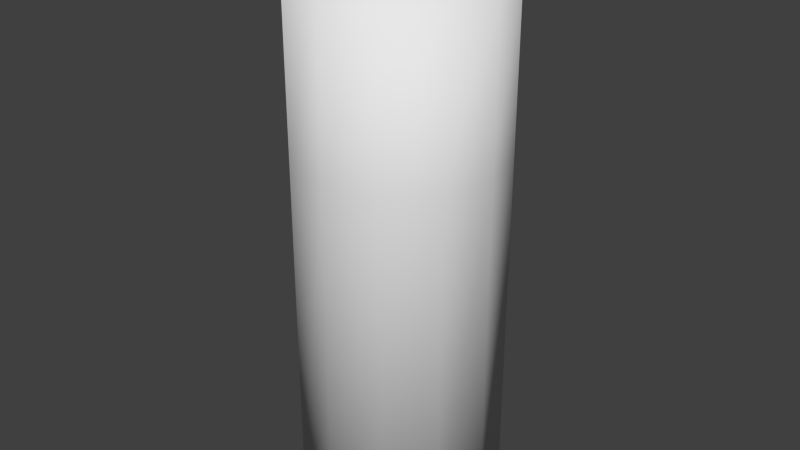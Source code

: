 # Source: Battery.blend  (saved by Blender 2.73.0; exported with 4.5.12 LTS)
import bpy
from mathutils import Matrix  # noqa: F401  (used for matrix-valued properties, if any)

bpy.ops.wm.read_factory_settings(use_empty=True)
scene = bpy.context.scene
scene.name = 'Scene'

# ---- collections
col_collection_1 = bpy.data.collections.new('Collection 1'); scene.collection.children.link(col_collection_1)

# ---- world
world_world = bpy.data.worlds.new('World'); scene.world = world_world
world_world.color = (0.05088, 0.05088, 0.05088)
world_world.use_sun_shadow = False
world_world.sun_shadow_jitter_overblur = 0.0
world_world.cycles.sampling_method = 'MANUAL'
world_world.cycles.sample_map_resolution = 256

# ---- meshes
me_circle = bpy.data.meshes.new('Circle')
me_circle.from_pydata([(0.0, 0.0502, 0.0), (-0.0251, 0.04348, 0.0), (-0.04348, 0.0251, 0.0), (-0.0502, -2.194e-09, 0.0), (-0.04348, -0.0251, 0.0), (-0.0251, -0.04348, 0.0), (-7.58e-09, -0.0502, 0.0), (0.0251, -0.04348, 0.0), (0.04348, -0.0251, 0.0), (0.0502, -2.334e-08, 0.0), (0.04348, 0.0251, 0.0), (0.0251, 0.04348, 0.0), (0.0, 0.0502, 0.2551), (-0.0251, 0.04348, 0.2551), (-0.04348, 0.0251, 0.2551), (-0.0502, -2.194e-09, 0.2551), (-0.04348, -0.0251, 0.2551), (-0.0251, -0.04348, 0.2551), (-7.58e-09, -0.0502, 0.2551), (0.0251, -0.04348, 0.2551), (0.04348, -0.0251, 0.2551), (0.0502, -2.334e-08, 0.2551), (0.04348, 0.0251, 0.2551), (0.0251, 0.04348, 0.2551), (1.062e-10, 0.03801, 0.2553), (-0.01901, 0.03292, 0.2553), (-0.03292, 0.01901, 0.2553), (-0.03801, -3.268e-09, 0.2553), (-0.03292, -0.01901, 0.2553), (-0.01901, -0.03292, 0.2553), (-5.634e-09, -0.03801, 0.2553), (0.01901, -0.03292, 0.2553), (0.03292, -0.01901, 0.2553), (0.03801, -1.928e-08, 0.2553), (0.03292, 0.01901, 0.2553), (0.01901, 0.03292, 0.2553), (4.042e-10, 0.02324, 0.2553), (-0.01162, 0.02012, 0.2553), (-0.02012, 0.01162, 0.2553), (-0.02324, -4.906e-09, 0.2553), (-0.02012, -0.01162, 0.2553), (-0.01162, -0.02012, 0.2553), (-3.104e-09, -0.02324, 0.2553), (0.01162, -0.02012, 0.2553), (0.02012, -0.01162, 0.2553), (0.02324, -1.469e-08, 0.2553), (0.02012, 0.01162, 0.2553), (0.01162, 0.02012, 0.2553), (4.042e-10, 0.02324, 0.2751), (-0.01162, 0.02012, 0.2751), (-0.02012, 0.01162, 0.2751), (-0.02324, -4.906e-09, 0.2751), (-0.02012, -0.01162, 0.2751), (-0.01162, -0.02012, 0.2751), (-3.104e-09, -0.02324, 0.2751), (0.01162, -0.02012, 0.2751), (0.02012, -0.01162, 0.2751), (0.02324, -1.469e-08, 0.2751), (0.02012, 0.01162, 0.2751), (0.01162, 0.02012, 0.2751), (5.354e-11, 0.04481, 0.0), (-0.02241, 0.03881, 0.0), (-0.03881, 0.02241, 0.0), (-0.04481, -2.708e-09, 0.0), (-0.03881, -0.02241, 0.0), (-0.02241, -0.03881, 0.0), (-6.713e-09, -0.04481, 0.0), (0.02241, -0.03881, 0.0), (0.03881, -0.02241, 0.0), (0.04481, -2.158e-08, 0.0), (0.03881, 0.02241, 0.0), (0.02241, 0.03881, 0.0), (9.039e-11, 0.0411, 0.0), (-0.02055, 0.0356, 0.0), (-0.0356, 0.02055, 0.0), (-0.0411, -3.103e-09, 0.0), (-0.0356, -0.02055, 0.0), (-0.02055, -0.0356, 0.0), (-6.116e-09, -0.0411, 0.0), (0.02055, -0.0356, 0.0), (0.0356, -0.02055, 0.0), (0.0411, -2.042e-08, 0.0), (0.0356, 0.02055, 0.0), (0.02055, 0.0356, 0.0), (9.039e-11, 0.0411, -0.0021), (-0.02055, 0.0356, -0.0021), (-0.0356, 0.02055, -0.0021), (-0.0411, -3.103e-09, -0.0021), (-0.0356, -0.02055, -0.0021), (-0.02055, -0.0356, -0.0021), (-6.116e-09, -0.0411, -0.0021), (0.02055, -0.0356, -0.0021), (0.0356, -0.02055, -0.0021), (0.0411, -2.042e-08, -0.0021), (0.0356, 0.02055, -0.0021), (0.02055, 0.0356, -0.0021), (0.0251, 0.04348, 0.1747), (0.0, 0.0502, 0.1747), (0.04348, 0.0251, 0.1747), (0.0502, -2.334e-08, 0.1747), (0.04348, -0.0251, 0.1747), (0.0251, -0.04348, 0.1747), (-7.58e-09, -0.0502, 0.1747), (-0.0251, -0.04348, 0.1747), (-0.04348, -0.0251, 0.1747), (-0.0502, -2.194e-09, 0.1747), (-0.04348, 0.0251, 0.1747), (-0.0251, 0.04348, 0.1747)], [], [(96, 97, 12, 23), (98, 96, 23, 22), (99, 98, 22, 21), (100, 99, 21, 20), (101, 100, 20, 19), (102, 101, 19, 18), (103, 102, 18, 17), (104, 103, 17, 16), (105, 104, 16, 15), (106, 105, 15, 14), (107, 106, 14, 13), (97, 107, 13, 12), (23, 12, 24, 35), (22, 23, 35, 34), (21, 22, 34, 33), (20, 21, 33, 32), (19, 20, 32, 31), (18, 19, 31, 30), (17, 18, 30, 29), (16, 17, 29, 28), (15, 16, 28, 27), (14, 15, 27, 26), (13, 14, 26, 25), (12, 13, 25, 24), (35, 24, 36, 47), (34, 35, 47, 46), (33, 34, 46, 45), (32, 33, 45, 44), (31, 32, 44, 43), (30, 31, 43, 42), (29, 30, 42, 41), (28, 29, 41, 40), (27, 28, 40, 39), (26, 27, 39, 38), (25, 26, 38, 37), (24, 25, 37, 36), (47, 36, 48, 59), (46, 47, 59, 58), (45, 46, 58, 57), (44, 45, 57, 56), (43, 44, 56, 55), (42, 43, 55, 54), (41, 42, 54, 53), (40, 41, 53, 52), (39, 40, 52, 51), (38, 39, 51, 50), (37, 38, 50, 49), (36, 37, 49, 48), (49, 50, 51, 52, 53, 54, 55, 56, 57, 58, 59, 48), (0, 11, 71, 60), (11, 10, 70, 71), (10, 9, 69, 70), (9, 8, 68, 69), (8, 7, 67, 68), (7, 6, 66, 67), (6, 5, 65, 66), (5, 4, 64, 65), (4, 3, 63, 64), (3, 2, 62, 63), (2, 1, 61, 62), (1, 0, 60, 61), (60, 71, 83, 72), (71, 70, 82, 83), (70, 69, 81, 82), (69, 68, 80, 81), (68, 67, 79, 80), (67, 66, 78, 79), (66, 65, 77, 78), (65, 64, 76, 77), (64, 63, 75, 76), (63, 62, 74, 75), (62, 61, 73, 74), (61, 60, 72, 73), (72, 83, 95, 84), (83, 82, 94, 95), (82, 81, 93, 94), (81, 80, 92, 93), (80, 79, 91, 92), (79, 78, 90, 91), (78, 77, 89, 90), (77, 76, 88, 89), (76, 75, 87, 88), (75, 74, 86, 87), (74, 73, 85, 86), (73, 72, 84, 85), (85, 84, 95, 94, 93, 92, 91, 90, 89, 88, 87, 86), (0, 1, 107, 97), (1, 2, 106, 107), (2, 3, 105, 106), (3, 4, 104, 105), (4, 5, 103, 104), (5, 6, 102, 103), (6, 7, 101, 102), (7, 8, 100, 101), (8, 9, 99, 100), (9, 10, 98, 99), (10, 11, 96, 98), (11, 0, 97, 96)])
me_circle.polygons.foreach_set('use_smooth', [True] * 98)
_uv = me_circle.uv_layers.new(name='UVMap')
_uv.uv.foreach_set('vector', [0.3424, 0.907, 0.2812, 0.907, 0.2812, 0.4535, 0.3424, 0.4535, 0.3954, 0.907, 0.3424, 0.907, 0.3424, 0.4535, 0.3954, 0.4535, 0.5095, 0.0, 0.5625, 6.744e-08, 0.5625, 0.4535, 0.5095, 0.4535, 0.4484, 6.744e-08, 0.5095, 0.0, 0.5095, 0.4535, 0.4484, 0.4535, 0.3954, 0.0, 0.4484, 6.744e-08, 0.4484, 0.4535, 0.3954, 0.4535, 0.2812, 0.4535, 0.2283, 0.4535, 0.2283, 0.0, 0.2813, 1.349e-07, 0.3424, 0.4535, 0.2812, 0.4535, 0.2813, 1.349e-07, 0.3424, 0.0, 0.3954, 0.4535, 0.3424, 0.4535, 0.3424, 0.0, 0.3954, 1.349e-07, 0.1141, 0.5465, 0.1671, 0.5465, 0.1671, 1.0, 0.1141, 1.0, 0.05297, 0.5465, 0.1141, 0.5465, 0.1141, 1.0, 0.05297, 1.0, 0.0, 0.5465, 0.05297, 0.5465, 0.05297, 1.0, 1.409e-08, 1.0, 0.2812, 0.907, 0.2283, 0.907, 0.2283, 0.4535, 0.2812, 0.4535, 0.1977, 0.07321, 0.2283, 0.2, 0.2006, 0.2178, 0.1774, 0.1218, 0.1447, 0.0, 0.1977, 0.07321, 0.1774, 0.1218, 0.1373, 0.06635, 0.08356, 0.0, 0.1447, 0.0, 0.1373, 0.06635, 0.09098, 0.06635, 0.03058, 0.07321, 0.08356, 0.0, 0.09098, 0.06635, 0.05087, 0.1218, 2.113e-08, 0.2, 0.03058, 0.07321, 0.05087, 0.1218, 0.02771, 0.2178, 0.0, 0.3465, 2.113e-08, 0.2, 0.02771, 0.2178, 0.02771, 0.3287, 0.03058, 0.4733, 0.0, 0.3465, 0.02771, 0.3287, 0.05087, 0.4247, 0.08356, 0.5465, 0.03058, 0.4733, 0.05087, 0.4247, 0.09098, 0.4801, 0.1447, 0.5465, 0.08356, 0.5465, 0.09098, 0.4801, 0.1373, 0.4801, 0.1977, 0.4733, 0.1447, 0.5465, 0.1373, 0.4801, 0.1774, 0.4247, 0.2283, 0.3465, 0.1977, 0.4733, 0.1774, 0.4247, 0.2006, 0.3287, 0.2283, 0.2, 0.2283, 0.3465, 0.2006, 0.3287, 0.2006, 0.2178, 0.7485, 0.07915, 0.8, 0.2163, 0.7253, 0.247, 0.6938, 0.1632, 0.6593, 0.0, 0.7485, 0.07915, 0.6938, 0.1632, 0.6393, 0.1148, 0.5563, 1.204e-07, 0.6593, 0.0, 0.6393, 0.1148, 0.5763, 0.1148, 0.4671, 0.07915, 0.5563, 1.204e-07, 0.5763, 0.1148, 0.5218, 0.1632, 0.4156, 0.2163, 0.4671, 0.07915, 0.5218, 0.1632, 0.4903, 0.247, 0.4156, 0.3746, 0.4156, 0.2163, 0.4903, 0.247, 0.4903, 0.3438, 0.4671, 0.5117, 0.4156, 0.3746, 0.4903, 0.3438, 0.5218, 0.4276, 0.5563, 0.5908, 0.4671, 0.5117, 0.5218, 0.4276, 0.5763, 0.476, 0.6593, 0.5908, 0.5563, 0.5908, 0.5763, 0.476, 0.6393, 0.476, 0.7485, 0.5117, 0.6593, 0.5908, 0.6393, 0.476, 0.6938, 0.4276, 0.8, 0.3746, 0.7485, 0.5117, 0.6938, 0.4276, 0.7253, 0.3438, 0.8, 0.2163, 0.8, 0.3746, 0.7253, 0.3438, 0.7253, 0.247, 0.6232, 0.5908, 0.6232, 0.6746, 0.5194, 0.6746, 0.5194, 0.5908, 0.5194, 0.9036, 0.5194, 0.952, 0.4156, 0.952, 0.4156, 0.9036, 0.5194, 0.8198, 0.5194, 0.9036, 0.4156, 0.9036, 0.4156, 0.8198, 0.5194, 0.723, 0.5194, 0.8198, 0.4156, 0.8198, 0.4156, 0.723, 0.5194, 0.6392, 0.5194, 0.723, 0.4156, 0.723, 0.4156, 0.6392, 0.5194, 0.5908, 0.5194, 0.6392, 0.4156, 0.6392, 0.4156, 0.5908, 0.3388, 0.8678, 0.3388, 0.9516, 0.235, 0.9516, 0.235, 0.8678, 0.3388, 0.771, 0.3388, 0.8678, 0.235, 0.8678, 0.235, 0.771, 0.3388, 0.6872, 0.3388, 0.771, 0.235, 0.771, 0.235, 0.6872, 0.3388, 0.6389, 0.3388, 0.6872, 0.235, 0.6872, 0.235, 0.6389, 0.6232, 0.7714, 0.6232, 0.8552, 0.5194, 0.8552, 0.5194, 0.7714, 0.6232, 0.6746, 0.6232, 0.7714, 0.5194, 0.7714, 0.5194, 0.6746, 0.235, 0.8678, 0.2035, 0.9516, 0.149, 1.0, 0.086, 1.0, 0.03148, 0.9516, 0.0, 0.8678, 0.0, 0.771, 0.03148, 0.6872, 0.086, 0.6389, 0.149, 0.6389, 0.2035, 0.6872, 0.235, 0.771, 0.0, 0.0, 1.0, 0.0, 1.0, 1.0, 0.0, 1.0, 0.0, 0.0, 1.0, 0.0, 1.0, 1.0, 0.0, 1.0, 0.0, 0.0, 1.0, 0.0, 1.0, 1.0, 0.0, 1.0, 0.0, 0.0, 1.0, 0.0, 1.0, 1.0, 0.0, 1.0, 0.0, 0.0, 1.0, 0.0, 1.0, 1.0, 0.0, 1.0, 0.0, 0.0, 1.0, 0.0, 1.0, 1.0, 0.0, 1.0, 0.0, 0.0, 1.0, 0.0, 1.0, 1.0, 0.0, 1.0, 0.0, 0.0, 1.0, 0.0, 1.0, 1.0, 0.0, 1.0, 0.0, 0.0, 1.0, 0.0, 1.0, 1.0, 0.0, 1.0, 0.0, 0.0, 1.0, 0.0, 1.0, 1.0, 0.0, 1.0, 0.0, 0.0, 1.0, 0.0, 1.0, 1.0, 0.0, 1.0, 0.0, 0.0, 1.0, 0.0, 1.0, 1.0, 0.0, 1.0, 0.0, 0.0, 1.0, 0.0, 1.0, 1.0, 0.0, 1.0, 0.0, 0.0, 1.0, 0.0, 1.0, 1.0, 0.0, 1.0, 0.0, 0.0, 1.0, 0.0, 1.0, 1.0, 0.0, 1.0, 0.0, 0.0, 1.0, 0.0, 1.0, 1.0, 0.0, 1.0, 0.0, 0.0, 1.0, 0.0, 1.0, 1.0, 0.0, 1.0, 0.0, 0.0, 1.0, 0.0, 1.0, 1.0, 0.0, 1.0, 0.0, 0.0, 1.0, 0.0, 1.0, 1.0, 0.0, 1.0, 0.0, 0.0, 1.0, 0.0, 1.0, 1.0, 0.0, 1.0, 0.0, 0.0, 1.0, 0.0, 1.0, 1.0, 0.0, 1.0, 0.0, 0.0, 1.0, 0.0, 1.0, 1.0, 0.0, 1.0, 0.0, 0.0, 1.0, 0.0, 1.0, 1.0, 0.0, 1.0, 0.0, 0.0, 1.0, 0.0, 1.0, 1.0, 0.0, 1.0, 0.0, 0.0, 1.0, 0.0, 1.0, 1.0, 0.0, 1.0, 0.0, 0.0, 1.0, 0.0, 1.0, 1.0, 0.0, 1.0, 0.0, 0.0, 1.0, 0.0, 1.0, 1.0, 0.0, 1.0, 0.0, 0.0, 1.0, 0.0, 1.0, 1.0, 0.0, 1.0, 0.0, 0.0, 1.0, 0.0, 1.0, 1.0, 0.0, 1.0, 0.0, 0.0, 1.0, 0.0, 1.0, 1.0, 0.0, 1.0, 0.0, 0.0, 1.0, 0.0, 1.0, 1.0, 0.0, 1.0, 0.0, 0.0, 1.0, 0.0, 1.0, 1.0, 0.0, 1.0, 0.0, 0.0, 1.0, 0.0, 1.0, 1.0, 0.0, 1.0, 0.0, 0.0, 1.0, 0.0, 1.0, 1.0, 0.0, 1.0, 0.0, 0.0, 1.0, 0.0, 1.0, 1.0, 0.0, 1.0, 0.0, 0.0, 1.0, 0.0, 1.0, 1.0, 0.0, 1.0, 0.3599, 0.5533, 0.2635, 0.6389, 0.1521, 0.6389, 0.05568, 0.5533, 0.0, 0.405, 4.699e-08, 0.2338, 0.05568, 0.08559, 0.1521, 0.0, 0.2635, 2.407e-08, 0.3599, 0.08559, 0.4156, 0.2338, 0.4156, 0.405, 0.0, 0.0, 1.0, 0.0, 1.0, 1.0, 0.0, 1.0, 0.0, 0.0, 1.0, 0.0, 1.0, 1.0, 0.0, 1.0, 0.0, 0.0, 1.0, 0.0, 1.0, 1.0, 0.0, 1.0, 0.0, 0.0, 1.0, 0.0, 1.0, 1.0, 0.0, 1.0, 0.0, 0.0, 1.0, 0.0, 1.0, 1.0, 0.0, 1.0, 0.0, 0.0, 1.0, 0.0, 1.0, 1.0, 0.0, 1.0, 0.0, 0.0, 1.0, 0.0, 1.0, 1.0, 0.0, 1.0, 0.0, 0.0, 1.0, 0.0, 1.0, 1.0, 0.0, 1.0, 0.0, 0.0, 1.0, 0.0, 1.0, 1.0, 0.0, 1.0, 0.0, 0.0, 1.0, 0.0, 1.0, 1.0, 0.0, 1.0, 0.0, 0.0, 1.0, 0.0, 1.0, 1.0, 0.0, 1.0, 0.0, 0.0, 1.0, 0.0, 1.0, 1.0, 0.0, 1.0])
me_circle.use_remesh_preserve_volume = False
me_circle.use_remesh_preserve_attributes = False
me_circle.use_mirror_vertex_groups = False
me_circle.update()

# ---- objects
ob_circle = bpy.data.objects.new('Circle', me_circle)

# ---- transforms, parenting, visibility, modifiers, constraints
ob_circle.location = (0.0, 0.0, 0.002182)
ob_circle.lineart.crease_threshold = 0.0

# ---- collection membership
col_collection_1.objects.link(ob_circle)

# ---- scene / render settings (as saved in the file)
scene.frame_start = 1; scene.frame_end = 250; scene.frame_set(68)
scene.render.engine = 'BLENDER_EEVEE_NEXT'
scene.render.resolution_percentage = 50
scene.render.dither_intensity = 0.0
scene.cycles.use_denoising = False
scene.cycles.samples = 10
scene.cycles.sampling_pattern = 'TABULATED_SOBOL'
scene.cycles.light_sampling_threshold = 0.0
scene.cycles.use_adaptive_sampling = False
scene.cycles.use_light_tree = False
scene.cycles.blur_glossy = 0.0
scene.cycles.pixel_filter_type = 'GAUSSIAN'
scene.cycles.sample_clamp_indirect = 0.0
scene.view_settings.view_transform = 'Standard'
bpy.context.view_layer.update()

# ---- added for rendering (the .blend has no active camera and no usable light): camera, sun
cam_auto = bpy.data.cameras.new('AutoCamera')
cam_auto.lens = 50.0
cam_auto.sensor_width = 36.0
cam_auto.clip_end = 1000.0
ob_auto_camera = bpy.data.objects.new('AutoCamera', cam_auto)
scene.collection.objects.link(ob_auto_camera)
ob_auto_camera.location = (0.288167, -0.3458, 0.369218)
ob_auto_camera.rotation_euler = (1.09748, -7.21219e-08, 0.694738)
scene.camera = ob_auto_camera
light_auto_sun = bpy.data.lights.new('AutoSun', 'SUN')
light_auto_sun.energy = 3.0
light_auto_sun.angle = 0.0523599
ob_auto_sun = bpy.data.objects.new('AutoSun', light_auto_sun)
scene.collection.objects.link(ob_auto_sun)
ob_auto_sun.rotation_euler = (0.872665, 0.174533, 0.523599)
bpy.context.view_layer.update()

